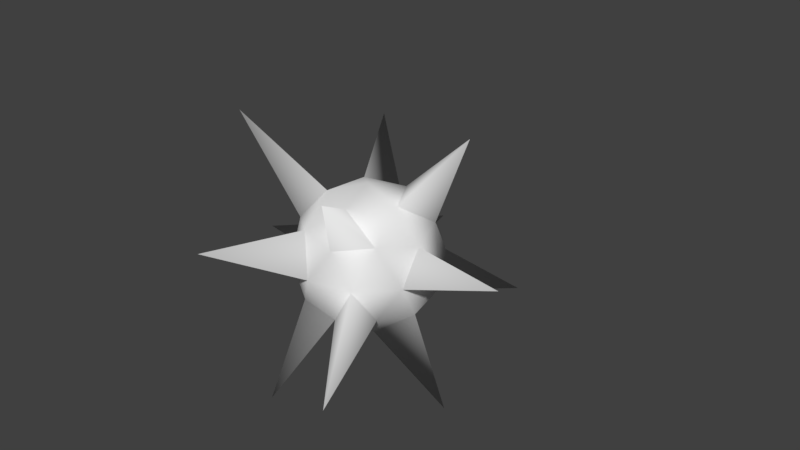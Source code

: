 # Source: misc.blend  (saved by Blender 2.79.0; exported with 4.5.12 LTS)
import bpy
from mathutils import Matrix  # noqa: F401  (used for matrix-valued properties, if any)

bpy.ops.wm.read_factory_settings(use_empty=True)
scene = bpy.context.scene
scene.name = 'Scene'

# ---- collections
col_collection_1 = bpy.data.collections.new('Collection 1'); scene.collection.children.link(col_collection_1)

# ---- materials (node trees are filled in below, after node groups)
mat_spike_ball = bpy.data.materials.new('spike_ball')
mat_spike_ball.alpha_threshold = 0.0
mat_spike_ball.use_transparent_shadow = False
mat_spike_ball.roughness = 0.5
mat_spike_ball.line_color = (0.0, 0.0, 0.0, 1.0)

# ---- material node trees

# ---- world
world_world = bpy.data.worlds.new('World'); scene.world = world_world
world_world.color = (0.05088, 0.05088, 0.05088)
world_world.use_sun_shadow = False
world_world.sun_shadow_jitter_overblur = 0.0
world_world.cycles.sampling_method = 'MANUAL'

# ---- cameras
cam_camera = bpy.data.cameras.new('Camera')
cam_camera.clip_end = 100.0
cam_camera.lens = 35.0
cam_camera.sensor_width = 32.0
cam_camera.sensor_height = 18.0
cam_camera.ortho_scale = 7.314
cam_camera.dof.focus_distance = 0.0
cam_camera.dof.aperture_fstop = 128.0

# ---- meshes
me_spiky_ball = bpy.data.meshes.new('spiky-ball')
me_spiky_ball.from_pydata([(0.0, 0.0, -1.0), (0.7236, -0.5257, -0.4472), (-0.2764, -0.8506, -0.4472), (-0.8944, 0.0, -0.4472), (-0.2764, 0.8506, -0.4472), (0.7236, 0.5257, -0.4472), (0.2764, -0.8506, 0.4472), (-0.7236, -0.5257, 0.4472), (-0.7236, 0.5257, 0.4472), (0.2764, 0.8506, 0.4472), (0.8938, 0.01019, 0.4368), (0.0, 0.0, 1.0), (0.4253, -0.309, -0.8507), (0.2629, -0.809, -0.5257), (-0.1625, -0.5, -0.8507), (0.4253, 0.309, -0.8507), (0.8506, 0.0, -0.5257), (-0.6882, -0.5, -0.5257), (-0.5257, 0.0, -0.8507), (-0.6882, 0.5, -0.5257), (-0.1625, 0.5, -0.8507), (0.2629, 0.809, -0.5257), (0.9504, 0.3192, -0.01046), (0.9511, -0.309, 0.0), (0.5878, -0.809, 0.0), (0.0, -1.0, 0.0), (-0.5878, -0.809, 0.0), (-0.9511, -0.309, 0.0), (-0.9511, 0.309, 0.0), (-0.5878, 0.809, 0.0), (0.0, 1.0, 0.0), (0.5878, 0.809, 0.0), (0.6882, -0.5, 0.5257), (-0.2629, -0.809, 0.5257), (-0.8506, 0.0, 0.5257), (-0.2629, 0.809, 0.5257), (0.6882, 0.5, 0.5257), (0.5257, 0.0, 0.8507), (0.1625, -0.5, 0.8507), (-0.4253, -0.309, 0.8507), (-0.4253, 0.309, 0.8507), (0.1625, 0.5, 0.8507), (1.157, 1.634, -0.6734), (-2.155, 0.0, -0.3797), (-0.6748, 2.077, -0.3797), (0.9335, -1.456, 1.471), (-0.05464, -1.606, -1.471), (1.392, 0.0, -1.676), (-1.125, 0.7496, -1.82), (2.155, 0.01019, 0.3692), (-0.671, -2.065, 0.496), (-1.707, -0.6709, 1.675), (1.036, 0.6934, 1.676), (1.303, -1.845, -0.763), (-1.001, 1.187, 1.361)], [], [(0, 12, 14), (1, 12, 16), (0, 14, 18), (0, 18, 20), (0, 20, 15), (1, 16, 23), (2, 13, 25), (3, 17, 27), (4, 19, 29), (6, 45, 38), (1, 23, 24), (2, 25, 26), (38, 45, 32), (32, 45, 6), (5, 31, 22), (4, 44, 30), (7, 33, 39), (8, 34, 40), (9, 35, 41), (10, 36, 37), (30, 44, 29), (14, 12, 13), (12, 1, 13), (16, 15, 5), (29, 44, 4), (12, 0, 15), (18, 17, 3), (18, 14, 17), (14, 2, 17), (20, 19, 4), (3, 43, 28), (18, 3, 19), (15, 21, 5), (15, 20, 21), (20, 4, 21), (28, 43, 27), (23, 16, 22), (16, 5, 22), (25, 24, 6), (25, 13, 24), (27, 26, 7), (27, 17, 26), (17, 2, 26), (29, 28, 8), (29, 19, 28), (19, 3, 28), (31, 30, 9), (31, 21, 30), (21, 4, 30), (24, 32, 6), (24, 23, 32), (23, 10, 32), (26, 33, 7), (27, 43, 3), (25, 6, 33), (28, 34, 8), (28, 27, 34), (27, 7, 34), (30, 35, 9), (30, 29, 35), (29, 8, 35), (22, 36, 10), (22, 31, 36), (31, 9, 36), (38, 37, 11), (38, 32, 37), (32, 10, 37), (39, 33, 38), (33, 6, 38), (40, 39, 11), (40, 34, 39), (5, 42, 31), (41, 40, 11), (31, 42, 21), (37, 41, 11), (21, 42, 5), (36, 9, 41), (41, 35, 40), (13, 46, 14), (2, 46, 13), (14, 46, 2), (12, 47, 16), (15, 47, 12), (16, 47, 15), (18, 48, 20), (19, 48, 18), (20, 48, 19), (22, 49, 23), (10, 49, 22), (23, 49, 10), (25, 50, 26), (33, 50, 25), (26, 50, 33), (7, 51, 34), (39, 51, 7), (34, 51, 39), (36, 52, 37), (41, 52, 36), (37, 52, 41), (13, 1, 53), (1, 24, 53), (24, 13, 53), (39, 38, 11), (35, 8, 54), (8, 40, 54), (40, 35, 54)])
me_spiky_ball.polygons.foreach_set('use_smooth', [True] * 106)
_uv = me_spiky_ball.uv_layers.new(name='UVMap')
_uv.uv.foreach_set('vector', [0.7006, 0.5948, 0.7184, 0.6737, 0.6199, 0.6373, 0.7477, 0.7615, 0.7184, 0.6737, 0.8128, 0.693, 0.7006, 0.5948, 0.6199, 0.6373, 0.6458, 0.5365, 0.7006, 0.5948, 0.6458, 0.5365, 0.7365, 0.524, 0.7006, 0.5948, 0.7365, 0.524, 0.7796, 0.6041, 0.7477, 0.7615, 0.8128, 0.693, 0.8442, 0.7955, 0.5178, 0.6441, 0.5257, 0.7461, 0.4256, 0.6882, 0.5877, 0.4653, 0.5503, 0.5537, 0.4855, 0.4663, 0.7746, 0.4411, 0.6805, 0.4478, 0.7262, 0.351, 0.1647, 0.2606, 0.2128, 0.9171, 0.06134, 0.2556, 0.7477, 0.7615, 0.8442, 0.7955, 0.7509, 0.8637, 0.5178, 0.6441, 0.4256, 0.6882, 0.4434, 0.5739, 0.37, 0.2557, 0.2128, 0.9171, 0.2688, 0.2628, 0.2688, 0.2628, 0.2128, 0.9171, 0.1647, 0.2606, 0.8699, 0.6177, 0.9712, 0.6036, 0.9187, 0.7049, 0.37, 0.2557, 0.2128, 0.9171, 0.2664, 0.255, 0.5338, 0.6944, 0.5271, 0.5725, 0.6221, 0.6561, 0.6977, 0.7995, 0.6112, 0.7583, 0.6984, 0.7112, 0.8563, 0.6983, 0.7834, 0.7595, 0.7747, 0.6616, 0.8314, 0.4855, 0.8562, 0.5991, 0.7541, 0.5685, 0.2664, 0.255, 0.2128, 0.9171, 0.1487, 0.2569, 0.6199, 0.6373, 0.7184, 0.6737, 0.6461, 0.7499, 0.7184, 0.6737, 0.7477, 0.7615, 0.6461, 0.7499, 0.8128, 0.693, 0.7796, 0.6041, 0.8699, 0.6177, 0.1487, 0.2569, 0.2128, 0.9171, 0.06134, 0.2556, 0.7184, 0.6737, 0.7006, 0.5948, 0.7796, 0.6041, 0.6458, 0.5365, 0.5503, 0.5537, 0.5877, 0.4653, 0.6458, 0.5365, 0.6199, 0.6373, 0.5503, 0.5537, 0.6199, 0.6373, 0.5178, 0.6441, 0.5503, 0.5537, 0.7365, 0.524, 0.6805, 0.4478, 0.7746, 0.4411, 0.2435, 0.344, 0.2128, 0.9171, 0.1623, 0.3414, 0.6458, 0.5365, 0.5877, 0.4653, 0.6805, 0.4478, 0.7796, 0.6041, 0.8399, 0.5199, 0.8699, 0.6177, 0.7796, 0.6041, 0.7365, 0.524, 0.8399, 0.5199, 0.7365, 0.524, 0.7746, 0.4411, 0.8399, 0.5199, 0.1623, 0.3414, 0.2128, 0.9171, 0.08876, 0.3481, 0.8442, 0.7955, 0.8128, 0.693, 0.9187, 0.7049, 0.8128, 0.693, 0.8699, 0.6177, 0.9187, 0.7049, 0.4951, 0.4224, 0.6342, 0.3579, 0.6052, 0.4773, 0.4256, 0.6882, 0.5257, 0.7461, 0.4256, 0.8039, 0.4903, 0.8083, 0.4132, 0.6756, 0.5338, 0.6944, 0.4855, 0.4663, 0.5503, 0.5537, 0.4434, 0.5739, 0.5503, 0.5537, 0.5178, 0.6441, 0.4434, 0.5739, 0.7745, 0.8888, 0.6209, 0.8888, 0.6977, 0.7995, 0.7262, 0.351, 0.6805, 0.4478, 0.6116, 0.3659, 0.6805, 0.4478, 0.5877, 0.4653, 0.6116, 0.3659, 0.9708, 0.6682, 0.9041, 0.8066, 0.8563, 0.6983, 0.9521, 0.4917, 0.8399, 0.5199, 0.8716, 0.4086, 0.8399, 0.5199, 0.7746, 0.4411, 0.8716, 0.4086, 0.6342, 0.3579, 0.7107, 0.4695, 0.6052, 0.4773, 0.6342, 0.3579, 0.7873, 0.3579, 0.7107, 0.4695, 0.7873, 0.3579, 0.8314, 0.4855, 0.7107, 0.4695, 0.4132, 0.6756, 0.5271, 0.5725, 0.5338, 0.6944, 0.3298, 0.3481, 0.2128, 0.9171, 0.2435, 0.344, 0.4951, 0.4224, 0.6052, 0.4773, 0.5271, 0.5725, 0.6209, 0.8888, 0.6112, 0.7583, 0.6977, 0.7995, 0.6209, 0.8888, 0.4903, 0.8083, 0.6112, 0.7583, 0.4903, 0.8083, 0.5338, 0.6944, 0.6112, 0.7583, 0.9041, 0.8066, 0.7834, 0.7595, 0.8563, 0.6983, 0.9041, 0.8066, 0.7745, 0.8888, 0.7834, 0.7595, 0.7745, 0.8888, 0.6977, 0.7995, 0.7834, 0.7595, 0.9634, 0.5169, 0.8562, 0.5991, 0.8314, 0.4855, 0.9634, 0.5169, 0.9708, 0.6682, 0.8562, 0.5991, 0.9708, 0.6682, 0.8563, 0.6983, 0.8562, 0.5991, 0.6545, 0.5627, 0.7541, 0.5685, 0.7009, 0.6322, 0.6545, 0.5627, 0.7107, 0.4695, 0.7541, 0.5685, 0.7107, 0.4695, 0.8314, 0.4855, 0.7541, 0.5685, 0.6221, 0.6561, 0.5271, 0.5725, 0.6545, 0.5627, 0.5271, 0.5725, 0.6052, 0.4773, 0.6545, 0.5627, 0.6984, 0.7112, 0.6221, 0.6561, 0.7009, 0.6322, 0.6984, 0.7112, 0.6112, 0.7583, 0.6221, 0.6561, 0.37, 0.2557, 0.2128, 0.9171, 0.2679, 0.2514, 0.7747, 0.6616, 0.6984, 0.7112, 0.7009, 0.6322, 0.2679, 0.2514, 0.2128, 0.9171, 0.1502, 0.2495, 0.7541, 0.5685, 0.7747, 0.6616, 0.7009, 0.6322, 0.1502, 0.2495, 0.2128, 0.9171, 0.06134, 0.2556, 0.8562, 0.5991, 0.8563, 0.6983, 0.7747, 0.6616, 0.7747, 0.6616, 0.7834, 0.7595, 0.6984, 0.7112, 0.2705, 0.2552, 0.2128, 0.9171, 0.1527, 0.2545, 0.37, 0.2557, 0.2128, 0.9171, 0.2705, 0.2552, 0.1527, 0.2545, 0.2128, 0.9171, 0.06134, 0.2556, 0.2565, 0.3528, 0.2128, 0.9171, 0.1646, 0.3497, 0.3298, 0.3481, 0.2128, 0.9171, 0.2565, 0.3528, 0.1646, 0.3497, 0.2128, 0.9171, 0.08876, 0.3481, 0.2928, 0.5313, 0.2128, 0.9171, 0.2402, 0.5313, 0.1764, 0.5323, 0.2128, 0.9171, 0.1257, 0.5313, 0.2402, 0.5313, 0.2128, 0.9171, 0.1764, 0.5323, 0.1401, 0.3429, 0.2128, 0.9171, 0.08876, 0.3481, 0.2506, 0.348, 0.2128, 0.9171, 0.1401, 0.3429, 0.3298, 0.3481, 0.2128, 0.9171, 0.2506, 0.348, 0.2694, 0.2525, 0.2128, 0.9171, 0.1518, 0.2477, 0.37, 0.2557, 0.2128, 0.9171, 0.2694, 0.2525, 0.1518, 0.2477, 0.2128, 0.9171, 0.06134, 0.2556, 0.2621, 0.2485, 0.216, 0.7539, 0.158, 0.2474, 0.37, 0.2557, 0.216, 0.7539, 0.2621, 0.2485, 0.158, 0.2474, 0.216, 0.7539, 0.06134, 0.2556, 0.2529, 0.4135, 0.2128, 0.9171, 0.1716, 0.4148, 0.3191, 0.4103, 0.2128, 0.9171, 0.2529, 0.4135, 0.1716, 0.4148, 0.2128, 0.9171, 0.09631, 0.4102, 0.06134, 0.2556, 0.1537, 0.248, 0.216, 0.7763, 0.1537, 0.248, 0.2578, 0.2476, 0.216, 0.7763, 0.2578, 0.2476, 0.37, 0.2557, 0.216, 0.7763, 0.6221, 0.6561, 0.6545, 0.5627, 0.7009, 0.6322, 0.1584, 0.248, 0.2622, 0.2558, 0.2128, 0.9171, 0.2622, 0.2558, 0.37, 0.2557, 0.2128, 0.9171, 0.06134, 0.2556, 0.1584, 0.248, 0.2128, 0.9171])
me_spiky_ball.materials.append(mat_spike_ball)
me_spiky_ball.use_remesh_preserve_volume = False
me_spiky_ball.use_remesh_preserve_attributes = False
me_spiky_ball.use_mirror_vertex_groups = False
me_spiky_ball.update()

# ---- objects
ob_camera = bpy.data.objects.new('Camera', cam_camera)
ob_spiky_ball = bpy.data.objects.new('spiky-ball', me_spiky_ball)

# ---- transforms, parenting, visibility, modifiers, constraints
ob_camera.location = (7.481, -6.508, 5.344)
ob_camera.rotation_euler = (1.109, 0.0, 0.8149)
ob_camera.lock_rotations_4d = False
ob_camera.empty_display_type = 'ARROWS'
ob_camera.color = (0.0, 0.0, 0.0, 0.0)
ob_camera.display_type = 'WIRE'
ob_camera.lineart.crease_threshold = 0.0
ob_spiky_ball.location = (0.0, 0.0, 0.0)
ob_spiky_ball.lineart.crease_threshold = 0.0

# ---- collection membership
col_collection_1.objects.link(ob_camera)
col_collection_1.objects.link(ob_spiky_ball)

# ---- scene / render settings (as saved in the file)
scene.camera = ob_camera
scene.frame_start = 1; scene.frame_end = 250; scene.frame_set(1)
scene.render.engine = 'BLENDER_EEVEE_NEXT'
scene.render.resolution_percentage = 50
scene.render.dither_intensity = 0.0
scene.cycles.use_denoising = False
scene.cycles.samples = 128
scene.cycles.sampling_pattern = 'TABULATED_SOBOL'
scene.cycles.use_adaptive_sampling = False
scene.cycles.use_light_tree = False
scene.cycles.blur_glossy = 0.0
scene.cycles.sample_clamp_indirect = 0.0
scene.view_settings.view_transform = 'Standard'
bpy.context.view_layer.update()

# ---- added for rendering (the .blend has no usable light): sun
light_auto_sun = bpy.data.lights.new('AutoSun', 'SUN')
light_auto_sun.energy = 3.0
light_auto_sun.angle = 0.0523599
ob_auto_sun = bpy.data.objects.new('AutoSun', light_auto_sun)
scene.collection.objects.link(ob_auto_sun)
ob_auto_sun.rotation_euler = (0.872665, 0.174533, 0.523599)
bpy.context.view_layer.update()
